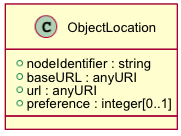

The diagram above was rendered by PlantUML. Its source (embedded in the PNG):
@startuml images/class_objectlocation.png
skinparam activityFontColor black
skinparam activityFontSize 10
skinparam activityFontName arial
skinparam activityArrowFontColor black
skinparam activityArrowFontSize 10
skinparam activityArrowFontName arial
skinparam classArrowFontColor black
skinparam classArrowFontSize 10
skinparam classArrowFontName arial
skinparam classAttributeFontColor black
skinparam classAttributeFontSize 10
skinparam classAttributeFontName arial
skinparam classFontColor black
skinparam classFontSize 10
skinparam classFontName arial
skinparam componentFontColor black
skinparam componentFontSize 10
skinparam componentFontName arial
skinparam componentArrowFontColor black
skinparam componentArrowFontSize 10
skinparam componentArrowFontName arial
skinparam noteFontColor black
skinparam noteFontSize 10
skinparam noteFontName arial
skinparam packageFontColor black
skinparam packageFontSize 10
skinparam packageFontName arial
skinparam sequenceActorFontColor black
skinparam sequenceActorFontSize 10
skinparam sequenceActorFontName arial
skinparam sequenceArrowFontColor black
skinparam sequenceArrowFontSize 10
skinparam sequenceArrowFontName arial
skinparam sequenceGroupingFontColor black
skinparam sequenceGroupingFontSize 10
skinparam sequenceGroupingFontName arial
skinparam sequenceGroupingHeaderFontColor black
skinparam sequenceGroupingHeaderFontSize 10
skinparam sequenceGroupingHeaderFontName arial
skinparam sequenceParticipantFontColor black
skinparam sequenceParticipantFontSize 10
skinparam sequenceParticipantFontName arial
skinparam sequenceTitleFontColor black
skinparam sequenceTitleFontSize 10
skinparam sequenceTitleFontName arial
skinparam titleFontColor black
skinparam titleFontSize 10
skinparam titleFontName arial
skinparam usecaseFontColor black
skinparam usecaseFontSize 7
skinparam usecaseFontName arial
skinparam usecaseActorFontColor black
skinparam usecaseActorFontSize 7
skinparam usecaseActorFontName arial
skinparam usecaseArrowFontColor black
skinparam usecaseArrowFontSize 7
skinparam usecaseArrowFontName arial
class ObjectLocation {
  + nodeIdentifier : string
  + baseURL : anyURI
  + url : anyURI
  + preference : integer[0..1]
}
@enduml